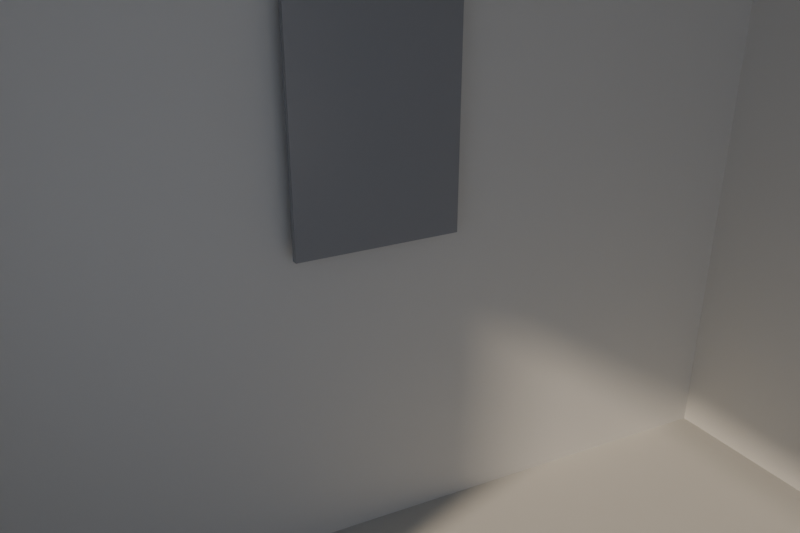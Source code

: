 # Source: greybox-ventana-calida-34-encuadre.blend  (saved by Blender 5.3.31; exported with 4.5.12 LTS)
import bpy
from mathutils import Matrix  # noqa: F401  (used for matrix-valued properties, if any)

bpy.ops.wm.read_factory_settings(use_empty=True)
scene = bpy.context.scene
scene.name = 'Scene'

# ---- materials (node trees are filled in below, after node groups)
mat_arcilla = bpy.data.materials.new('Arcilla')
mat_arcillapiso = bpy.data.materials.new('ArcillaPiso')
mat_espejoarcilla = bpy.data.materials.new('EspejoArcilla')

# ---- material node trees
mat_arcilla.use_nodes = True; mat_arcilla.node_tree.nodes.clear()
_N = mat_arcilla.node_tree.nodes; _L = mat_arcilla.node_tree.links
n0 = _N.new('ShaderNodeBsdfPrincipled'); n0.name = 'Principled BSDF'; n0.location = (-200, 100)
n0.inputs[0].default_value = (0.72, 0.72, 0.7, 1.0)
n0.inputs[2].default_value = 0.8
n0.inputs[10].default_value = 0.005
n1 = _N.new('ShaderNodeOutputMaterial'); n1.name = 'Material Output'; n1.location = (200, 100)
_L.new(n0.outputs[0], n1.inputs[0])
n1.is_active_output = True
mat_arcillapiso.use_nodes = True; mat_arcillapiso.node_tree.nodes.clear()
_N = mat_arcillapiso.node_tree.nodes; _L = mat_arcillapiso.node_tree.links
n0 = _N.new('ShaderNodeBsdfPrincipled'); n0.name = 'Principled BSDF'; n0.location = (-200, 100)
n0.inputs[0].default_value = (0.55, 0.55, 0.53, 1.0)
n0.inputs[2].default_value = 0.8
n0.inputs[10].default_value = 0.005
n1 = _N.new('ShaderNodeOutputMaterial'); n1.name = 'Material Output'; n1.location = (200, 100)
_L.new(n0.outputs[0], n1.inputs[0])
n1.is_active_output = True
mat_espejoarcilla.use_nodes = True; mat_espejoarcilla.node_tree.nodes.clear()
_N = mat_espejoarcilla.node_tree.nodes; _L = mat_espejoarcilla.node_tree.links
n0 = _N.new('ShaderNodeBsdfPrincipled'); n0.name = 'Principled BSDF'; n0.location = (-200, 100)
n0.inputs[0].default_value = (0.3, 0.31, 0.33, 1.0)
n0.inputs[2].default_value = 0.25
n0.inputs[10].default_value = 0.005
n1 = _N.new('ShaderNodeOutputMaterial'); n1.name = 'Material Output'; n1.location = (200, 100)
_L.new(n0.outputs[0], n1.inputs[0])
n1.is_active_output = True

# ---- world
world_cielo = bpy.data.worlds.new('Cielo'); scene.world = world_cielo
world_cielo.use_nodes = True; world_cielo.node_tree.nodes.clear()
_N = world_cielo.node_tree.nodes; _L = world_cielo.node_tree.links
n0 = _N.new('ShaderNodeBackground'); n0.name = 'Background'; n0.location = (-200, 100)
n0.inputs[0].default_value = (0.75, 0.82, 1.0, 1.0)
n0.inputs[1].default_value = 0.6
n1 = _N.new('ShaderNodeOutputWorld'); n1.name = 'World Output'; n1.location = (200, 100)
_L.new(n0.outputs[0], n1.inputs[0])
n1.is_active_output = True

# ---- cameras
cam_camara = bpy.data.cameras.new('Camara')
cam_camara.lens = 45.0
cam_camara.shift_y = 0.18

# ---- lights
light_sol = bpy.data.lights.new('Sol', 'SUN')
light_sol.color = (1.0, 0.82, 0.62)
light_sol.angle = 0.06981
light_sol.energy = 3.2

# ---- meshes
me_cube = bpy.data.meshes.new('Cube')
me_cube.from_pydata([(-0.5, -0.5, -0.5), (-0.5, -0.5, 0.5), (-0.5, 0.5, -0.5), (-0.5, 0.5, 0.5), (0.5, -0.5, -0.5), (0.5, -0.5, 0.5), (0.5, 0.5, -0.5), (0.5, 0.5, 0.5)], [], [(0, 1, 3, 2), (2, 3, 7, 6), (6, 7, 5, 4), (4, 5, 1, 0), (2, 6, 4, 0), (7, 3, 1, 5)])
_uv = me_cube.uv_layers.new(name='UVMap')
_uv.uv.foreach_set('vector', [0.375, 0.0, 0.625, 0.0, 0.625, 0.25, 0.375, 0.25, 0.375, 0.25, 0.625, 0.25, 0.625, 0.5, 0.375, 0.5, 0.375, 0.5, 0.625, 0.5, 0.625, 0.75, 0.375, 0.75, 0.375, 0.75, 0.625, 0.75, 0.625, 1.0, 0.375, 1.0, 0.125, 0.5, 0.375, 0.5, 0.375, 0.75, 0.125, 0.75, 0.625, 0.5, 0.875, 0.5, 0.875, 0.75, 0.625, 0.75])
me_cube.materials.append(mat_arcilla)
me_cube.update()
me_cube_001 = bpy.data.meshes.new('Cube.001')
me_cube_001.from_pydata([(-0.5, -0.5, -0.5), (-0.5, -0.5, 0.5), (-0.5, 0.5, -0.5), (-0.5, 0.5, 0.5), (0.5, -0.5, -0.5), (0.5, -0.5, 0.5), (0.5, 0.5, -0.5), (0.5, 0.5, 0.5)], [], [(0, 1, 3, 2), (2, 3, 7, 6), (6, 7, 5, 4), (4, 5, 1, 0), (2, 6, 4, 0), (7, 3, 1, 5)])
_uv = me_cube_001.uv_layers.new(name='UVMap')
_uv.uv.foreach_set('vector', [0.375, 0.0, 0.625, 0.0, 0.625, 0.25, 0.375, 0.25, 0.375, 0.25, 0.625, 0.25, 0.625, 0.5, 0.375, 0.5, 0.375, 0.5, 0.625, 0.5, 0.625, 0.75, 0.375, 0.75, 0.375, 0.75, 0.625, 0.75, 0.625, 1.0, 0.375, 1.0, 0.125, 0.5, 0.375, 0.5, 0.375, 0.75, 0.125, 0.75, 0.625, 0.5, 0.875, 0.5, 0.875, 0.75, 0.625, 0.75])
me_cube_001.materials.append(mat_arcillapiso)
me_cube_001.update()
me_cube_002 = bpy.data.meshes.new('Cube.002')
me_cube_002.from_pydata([(-0.5, -0.5, -0.5), (-0.5, -0.5, 0.5), (-0.5, 0.5, -0.5), (-0.5, 0.5, 0.5), (0.5, -0.5, -0.5), (0.5, -0.5, 0.5), (0.5, 0.5, -0.5), (0.5, 0.5, 0.5)], [], [(0, 1, 3, 2), (2, 3, 7, 6), (6, 7, 5, 4), (4, 5, 1, 0), (2, 6, 4, 0), (7, 3, 1, 5)])
_uv = me_cube_002.uv_layers.new(name='UVMap')
_uv.uv.foreach_set('vector', [0.375, 0.0, 0.625, 0.0, 0.625, 0.25, 0.375, 0.25, 0.375, 0.25, 0.625, 0.25, 0.625, 0.5, 0.375, 0.5, 0.375, 0.5, 0.625, 0.5, 0.625, 0.75, 0.375, 0.75, 0.375, 0.75, 0.625, 0.75, 0.625, 1.0, 0.375, 1.0, 0.125, 0.5, 0.375, 0.5, 0.375, 0.75, 0.125, 0.75, 0.625, 0.5, 0.875, 0.5, 0.875, 0.75, 0.625, 0.75])
me_cube_002.materials.append(mat_arcilla)
me_cube_002.update()
me_cube_003 = bpy.data.meshes.new('Cube.003')
me_cube_003.from_pydata([(-0.5, -0.5, -0.5), (-0.5, -0.5, 0.5), (-0.5, 0.5, -0.5), (-0.5, 0.5, 0.5), (0.5, -0.5, -0.5), (0.5, -0.5, 0.5), (0.5, 0.5, -0.5), (0.5, 0.5, 0.5)], [], [(0, 1, 3, 2), (2, 3, 7, 6), (6, 7, 5, 4), (4, 5, 1, 0), (2, 6, 4, 0), (7, 3, 1, 5)])
_uv = me_cube_003.uv_layers.new(name='UVMap')
_uv.uv.foreach_set('vector', [0.375, 0.0, 0.625, 0.0, 0.625, 0.25, 0.375, 0.25, 0.375, 0.25, 0.625, 0.25, 0.625, 0.5, 0.375, 0.5, 0.375, 0.5, 0.625, 0.5, 0.625, 0.75, 0.375, 0.75, 0.375, 0.75, 0.625, 0.75, 0.625, 1.0, 0.375, 1.0, 0.125, 0.5, 0.375, 0.5, 0.375, 0.75, 0.125, 0.75, 0.625, 0.5, 0.875, 0.5, 0.875, 0.75, 0.625, 0.75])
me_cube_003.materials.append(mat_arcilla)
me_cube_003.update()
me_cube_004 = bpy.data.meshes.new('Cube.004')
me_cube_004.from_pydata([(-0.5, -0.5, -0.5), (-0.5, -0.5, 0.5), (-0.5, 0.5, -0.5), (-0.5, 0.5, 0.5), (0.5, -0.5, -0.5), (0.5, -0.5, 0.5), (0.5, 0.5, -0.5), (0.5, 0.5, 0.5)], [], [(0, 1, 3, 2), (2, 3, 7, 6), (6, 7, 5, 4), (4, 5, 1, 0), (2, 6, 4, 0), (7, 3, 1, 5)])
_uv = me_cube_004.uv_layers.new(name='UVMap')
_uv.uv.foreach_set('vector', [0.375, 0.0, 0.625, 0.0, 0.625, 0.25, 0.375, 0.25, 0.375, 0.25, 0.625, 0.25, 0.625, 0.5, 0.375, 0.5, 0.375, 0.5, 0.625, 0.5, 0.625, 0.75, 0.375, 0.75, 0.375, 0.75, 0.625, 0.75, 0.625, 1.0, 0.375, 1.0, 0.125, 0.5, 0.375, 0.5, 0.375, 0.75, 0.125, 0.75, 0.625, 0.5, 0.875, 0.5, 0.875, 0.75, 0.625, 0.75])
me_cube_004.materials.append(mat_arcilla)
me_cube_004.update()
me_cube_005 = bpy.data.meshes.new('Cube.005')
me_cube_005.from_pydata([(-0.5, -0.5, -0.5), (-0.5, -0.5, 0.5), (-0.5, 0.5, -0.5), (-0.5, 0.5, 0.5), (0.5, -0.5, -0.5), (0.5, -0.5, 0.5), (0.5, 0.5, -0.5), (0.5, 0.5, 0.5)], [], [(0, 1, 3, 2), (2, 3, 7, 6), (6, 7, 5, 4), (4, 5, 1, 0), (2, 6, 4, 0), (7, 3, 1, 5)])
_uv = me_cube_005.uv_layers.new(name='UVMap')
_uv.uv.foreach_set('vector', [0.375, 0.0, 0.625, 0.0, 0.625, 0.25, 0.375, 0.25, 0.375, 0.25, 0.625, 0.25, 0.625, 0.5, 0.375, 0.5, 0.375, 0.5, 0.625, 0.5, 0.625, 0.75, 0.375, 0.75, 0.375, 0.75, 0.625, 0.75, 0.625, 1.0, 0.375, 1.0, 0.125, 0.5, 0.375, 0.5, 0.375, 0.75, 0.125, 0.75, 0.625, 0.5, 0.875, 0.5, 0.875, 0.75, 0.625, 0.75])
me_cube_005.materials.append(mat_arcilla)
me_cube_005.update()
me_cube_006 = bpy.data.meshes.new('Cube.006')
me_cube_006.from_pydata([(-0.5, -0.5, -0.5), (-0.5, -0.5, 0.5), (-0.5, 0.5, -0.5), (-0.5, 0.5, 0.5), (0.5, -0.5, -0.5), (0.5, -0.5, 0.5), (0.5, 0.5, -0.5), (0.5, 0.5, 0.5)], [], [(0, 1, 3, 2), (2, 3, 7, 6), (6, 7, 5, 4), (4, 5, 1, 0), (2, 6, 4, 0), (7, 3, 1, 5)])
_uv = me_cube_006.uv_layers.new(name='UVMap')
_uv.uv.foreach_set('vector', [0.375, 0.0, 0.625, 0.0, 0.625, 0.25, 0.375, 0.25, 0.375, 0.25, 0.625, 0.25, 0.625, 0.5, 0.375, 0.5, 0.375, 0.5, 0.625, 0.5, 0.625, 0.75, 0.375, 0.75, 0.375, 0.75, 0.625, 0.75, 0.625, 1.0, 0.375, 1.0, 0.125, 0.5, 0.375, 0.5, 0.375, 0.75, 0.125, 0.75, 0.625, 0.5, 0.875, 0.5, 0.875, 0.75, 0.625, 0.75])
me_cube_006.materials.append(mat_arcilla)
me_cube_006.update()
me_cube_007 = bpy.data.meshes.new('Cube.007')
me_cube_007.from_pydata([(-0.5, -0.5, -0.5), (-0.5, -0.5, 0.5), (-0.5, 0.5, -0.5), (-0.5, 0.5, 0.5), (0.5, -0.5, -0.5), (0.5, -0.5, 0.5), (0.5, 0.5, -0.5), (0.5, 0.5, 0.5)], [], [(0, 1, 3, 2), (2, 3, 7, 6), (6, 7, 5, 4), (4, 5, 1, 0), (2, 6, 4, 0), (7, 3, 1, 5)])
_uv = me_cube_007.uv_layers.new(name='UVMap')
_uv.uv.foreach_set('vector', [0.375, 0.0, 0.625, 0.0, 0.625, 0.25, 0.375, 0.25, 0.375, 0.25, 0.625, 0.25, 0.625, 0.5, 0.375, 0.5, 0.375, 0.5, 0.625, 0.5, 0.625, 0.75, 0.375, 0.75, 0.375, 0.75, 0.625, 0.75, 0.625, 1.0, 0.375, 1.0, 0.125, 0.5, 0.375, 0.5, 0.375, 0.75, 0.125, 0.75, 0.625, 0.5, 0.875, 0.5, 0.875, 0.75, 0.625, 0.75])
me_cube_007.materials.append(mat_arcilla)
me_cube_007.update()
me_cube_008 = bpy.data.meshes.new('Cube.008')
me_cube_008.from_pydata([(-0.5, -0.5, -0.5), (-0.5, -0.5, 0.5), (-0.5, 0.5, -0.5), (-0.5, 0.5, 0.5), (0.5, -0.5, -0.5), (0.5, -0.5, 0.5), (0.5, 0.5, -0.5), (0.5, 0.5, 0.5)], [], [(0, 1, 3, 2), (2, 3, 7, 6), (6, 7, 5, 4), (4, 5, 1, 0), (2, 6, 4, 0), (7, 3, 1, 5)])
_uv = me_cube_008.uv_layers.new(name='UVMap')
_uv.uv.foreach_set('vector', [0.375, 0.0, 0.625, 0.0, 0.625, 0.25, 0.375, 0.25, 0.375, 0.25, 0.625, 0.25, 0.625, 0.5, 0.375, 0.5, 0.375, 0.5, 0.625, 0.5, 0.625, 0.75, 0.375, 0.75, 0.375, 0.75, 0.625, 0.75, 0.625, 1.0, 0.375, 1.0, 0.125, 0.5, 0.375, 0.5, 0.375, 0.75, 0.125, 0.75, 0.625, 0.5, 0.875, 0.5, 0.875, 0.75, 0.625, 0.75])
me_cube_008.materials.append(mat_espejoarcilla)
me_cube_008.update()

# ---- objects
ob_fondo = bpy.data.objects.new('Fondo', me_cube)
ob_piso = bpy.data.objects.new('Piso', me_cube_001)
ob_techo = bpy.data.objects.new('Techo', me_cube_002)
ob_lateral_1a = bpy.data.objects.new('Lateral-1a', me_cube_003)
ob_lateral_1b = bpy.data.objects.new('Lateral-1b', me_cube_004)
ob_lateral_1c = bpy.data.objects.new('Lateral-1c', me_cube_005)
ob_lateral_1d = bpy.data.objects.new('Lateral-1d', me_cube_006)
ob_lateral1 = bpy.data.objects.new('Lateral1', me_cube_007)
ob_espejo = bpy.data.objects.new('Espejo', me_cube_008)
ob_sol = bpy.data.objects.new('Sol', light_sol)
ob_camara = bpy.data.objects.new('Camara', cam_camara)

# ---- transforms, parenting, visibility, modifiers, constraints
ob_fondo.location = (0.0, 0.05, 0.935)
ob_fondo.scale = (3.4, 0.1, 2.45)
ob_piso.location = (0.0, -2.75, -0.34)
ob_piso.scale = (3.4, 5.5, 0.1)
ob_techo.location = (0.0, -2.75, 2.21)
ob_techo.scale = (3.4, 5.5, 0.1)
ob_lateral_1a.location = (-1.65, -4.05, 0.935)
ob_lateral_1a.scale = (0.1, 2.9, 2.45)
ob_lateral_1b.location = (-1.65, -0.4, 0.935)
ob_lateral_1b.scale = (0.1, 0.8, 2.45)
ob_lateral_1c.location = (-1.65, -1.7, 0.16)
ob_lateral_1c.scale = (0.1, 1.8, 0.9)
ob_lateral_1d.location = (-1.65, -1.7, 2.035)
ob_lateral_1d.scale = (0.1, 1.8, 0.25)
ob_lateral1.location = (1.65, -2.75, 0.935)
ob_lateral1.scale = (0.1, 5.5, 2.45)
ob_espejo.location = (0.0, -0.05, 1.25)
ob_espejo.scale = (0.6, 0.024, 0.8)
ob_sol.location = (0.0, 0.0, 0.0)
ob_sol.rotation_euler = (1.012, 1.13e-07, -1.222)
ob_camara.location = (-1.454, -2.824, 2.032)
ob_camara.rotation_euler = (1.047, 3.399e-08, -0.5061)

# ---- collection membership
scene.collection.objects.link(ob_fondo)
scene.collection.objects.link(ob_piso)
scene.collection.objects.link(ob_techo)
scene.collection.objects.link(ob_lateral_1a)
scene.collection.objects.link(ob_lateral_1b)
scene.collection.objects.link(ob_lateral_1c)
scene.collection.objects.link(ob_lateral_1d)
scene.collection.objects.link(ob_lateral1)
scene.collection.objects.link(ob_espejo)
scene.collection.objects.link(ob_sol)
scene.collection.objects.link(ob_camara)

# ---- scene / render settings (as saved in the file)
scene.camera = ob_camara
scene.frame_start = 1; scene.frame_end = 250; scene.frame_set(1)
scene.render.engine = 'CYCLES'
scene.render.resolution_x = 1800
scene.render.resolution_y = 1200
scene.render.bake_bias = 0.0
scene.render.bake_samples = 0
scene.render.compositor_device = 'GPU'
scene.cycles.samples = 48
scene.eevee.use_volume_custom_range = False
scene.eevee.fast_gi_thickness_near = 0.1
scene.eevee.fast_gi_thickness_far = 0.0
scene.eevee.ray_tracing_options.screen_trace_thickness = 0.1
bpy.context.view_layer.update()
